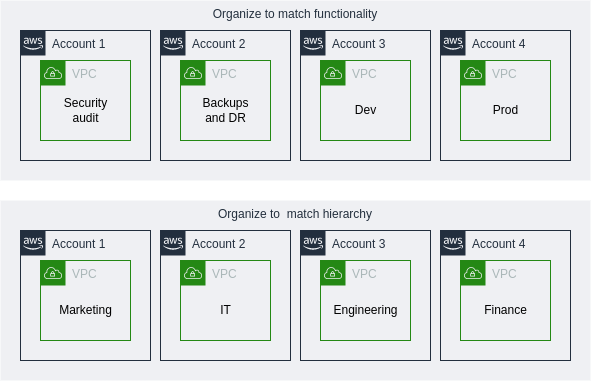

The diagram above was exported from draw.io. Its source (the exported page's mxGraphModel, read from the mxfile embedded in the PNG):
<mxGraphModel dx="916" dy="664" grid="1" gridSize="10" guides="1" tooltips="1" connect="1" arrows="1" fold="1" page="1" pageScale="1" pageWidth="850" pageHeight="1100" math="0" shadow="0">
  <root>
    <mxCell id="0" />
    <mxCell id="1" parent="0" />
    <mxCell id="d3yInDmcLc92VrRq3fJv-1" value="Organize to match functionality" style="fillColor=#EFF0F3;strokeColor=none;dashed=0;verticalAlign=top;fontStyle=0;fontColor=#232F3D;" vertex="1" parent="1">
      <mxGeometry x="40" y="40" width="590" height="180" as="geometry" />
    </mxCell>
    <mxCell id="d3yInDmcLc92VrRq3fJv-2" value="Account 1" style="points=[[0,0],[0.25,0],[0.5,0],[0.75,0],[1,0],[1,0.25],[1,0.5],[1,0.75],[1,1],[0.75,1],[0.5,1],[0.25,1],[0,1],[0,0.75],[0,0.5],[0,0.25]];outlineConnect=0;gradientColor=none;html=1;whiteSpace=wrap;fontSize=12;fontStyle=0;container=1;pointerEvents=0;collapsible=0;recursiveResize=0;shape=mxgraph.aws4.group;grIcon=mxgraph.aws4.group_aws_cloud_alt;strokeColor=#232F3E;fillColor=none;verticalAlign=top;align=left;spacingLeft=30;fontColor=#232F3E;dashed=0;" vertex="1" parent="1">
      <mxGeometry x="60" y="70" width="130" height="130" as="geometry" />
    </mxCell>
    <mxCell id="d3yInDmcLc92VrRq3fJv-3" value="VPC" style="points=[[0,0],[0.25,0],[0.5,0],[0.75,0],[1,0],[1,0.25],[1,0.5],[1,0.75],[1,1],[0.75,1],[0.5,1],[0.25,1],[0,1],[0,0.75],[0,0.5],[0,0.25]];outlineConnect=0;gradientColor=none;html=1;whiteSpace=wrap;fontSize=12;fontStyle=0;container=1;pointerEvents=0;collapsible=0;recursiveResize=0;shape=mxgraph.aws4.group;grIcon=mxgraph.aws4.group_vpc;strokeColor=#248814;fillColor=none;verticalAlign=top;align=left;spacingLeft=30;fontColor=#AAB7B8;dashed=0;" vertex="1" parent="d3yInDmcLc92VrRq3fJv-2">
      <mxGeometry x="20" y="30" width="90" height="80" as="geometry" />
    </mxCell>
    <mxCell id="d3yInDmcLc92VrRq3fJv-4" value="Security &lt;br&gt;audit" style="text;html=1;align=center;verticalAlign=middle;resizable=0;points=[];autosize=1;strokeColor=none;fillColor=none;" vertex="1" parent="d3yInDmcLc92VrRq3fJv-3">
      <mxGeometry x="10" y="30" width="70" height="40" as="geometry" />
    </mxCell>
    <mxCell id="d3yInDmcLc92VrRq3fJv-5" value="Account 2" style="points=[[0,0],[0.25,0],[0.5,0],[0.75,0],[1,0],[1,0.25],[1,0.5],[1,0.75],[1,1],[0.75,1],[0.5,1],[0.25,1],[0,1],[0,0.75],[0,0.5],[0,0.25]];outlineConnect=0;gradientColor=none;html=1;whiteSpace=wrap;fontSize=12;fontStyle=0;container=1;pointerEvents=0;collapsible=0;recursiveResize=0;shape=mxgraph.aws4.group;grIcon=mxgraph.aws4.group_aws_cloud_alt;strokeColor=#232F3E;fillColor=none;verticalAlign=top;align=left;spacingLeft=30;fontColor=#232F3E;dashed=0;" vertex="1" parent="1">
      <mxGeometry x="200" y="70" width="130" height="130" as="geometry" />
    </mxCell>
    <mxCell id="d3yInDmcLc92VrRq3fJv-6" value="VPC" style="points=[[0,0],[0.25,0],[0.5,0],[0.75,0],[1,0],[1,0.25],[1,0.5],[1,0.75],[1,1],[0.75,1],[0.5,1],[0.25,1],[0,1],[0,0.75],[0,0.5],[0,0.25]];outlineConnect=0;gradientColor=none;html=1;whiteSpace=wrap;fontSize=12;fontStyle=0;container=1;pointerEvents=0;collapsible=0;recursiveResize=0;shape=mxgraph.aws4.group;grIcon=mxgraph.aws4.group_vpc;strokeColor=#248814;fillColor=none;verticalAlign=top;align=left;spacingLeft=30;fontColor=#AAB7B8;dashed=0;" vertex="1" parent="d3yInDmcLc92VrRq3fJv-5">
      <mxGeometry x="20" y="30" width="90" height="80" as="geometry" />
    </mxCell>
    <mxCell id="d3yInDmcLc92VrRq3fJv-7" value="Backups&lt;br&gt;and DR" style="text;html=1;align=center;verticalAlign=middle;resizable=0;points=[];autosize=1;strokeColor=none;fillColor=none;" vertex="1" parent="d3yInDmcLc92VrRq3fJv-6">
      <mxGeometry x="10" y="30" width="70" height="40" as="geometry" />
    </mxCell>
    <mxCell id="d3yInDmcLc92VrRq3fJv-8" value="Account 3" style="points=[[0,0],[0.25,0],[0.5,0],[0.75,0],[1,0],[1,0.25],[1,0.5],[1,0.75],[1,1],[0.75,1],[0.5,1],[0.25,1],[0,1],[0,0.75],[0,0.5],[0,0.25]];outlineConnect=0;gradientColor=none;html=1;whiteSpace=wrap;fontSize=12;fontStyle=0;container=1;pointerEvents=0;collapsible=0;recursiveResize=0;shape=mxgraph.aws4.group;grIcon=mxgraph.aws4.group_aws_cloud_alt;strokeColor=#232F3E;fillColor=none;verticalAlign=top;align=left;spacingLeft=30;fontColor=#232F3E;dashed=0;" vertex="1" parent="1">
      <mxGeometry x="340" y="70" width="130" height="130" as="geometry" />
    </mxCell>
    <mxCell id="d3yInDmcLc92VrRq3fJv-9" value="VPC" style="points=[[0,0],[0.25,0],[0.5,0],[0.75,0],[1,0],[1,0.25],[1,0.5],[1,0.75],[1,1],[0.75,1],[0.5,1],[0.25,1],[0,1],[0,0.75],[0,0.5],[0,0.25]];outlineConnect=0;gradientColor=none;html=1;whiteSpace=wrap;fontSize=12;fontStyle=0;container=1;pointerEvents=0;collapsible=0;recursiveResize=0;shape=mxgraph.aws4.group;grIcon=mxgraph.aws4.group_vpc;strokeColor=#248814;fillColor=none;verticalAlign=top;align=left;spacingLeft=30;fontColor=#AAB7B8;dashed=0;" vertex="1" parent="d3yInDmcLc92VrRq3fJv-8">
      <mxGeometry x="20" y="30" width="90" height="80" as="geometry" />
    </mxCell>
    <mxCell id="d3yInDmcLc92VrRq3fJv-10" value="Dev" style="text;html=1;align=center;verticalAlign=middle;resizable=0;points=[];autosize=1;strokeColor=none;fillColor=none;" vertex="1" parent="d3yInDmcLc92VrRq3fJv-9">
      <mxGeometry x="25" y="35" width="40" height="30" as="geometry" />
    </mxCell>
    <mxCell id="d3yInDmcLc92VrRq3fJv-11" value="Account 4" style="points=[[0,0],[0.25,0],[0.5,0],[0.75,0],[1,0],[1,0.25],[1,0.5],[1,0.75],[1,1],[0.75,1],[0.5,1],[0.25,1],[0,1],[0,0.75],[0,0.5],[0,0.25]];outlineConnect=0;gradientColor=none;html=1;whiteSpace=wrap;fontSize=12;fontStyle=0;container=1;pointerEvents=0;collapsible=0;recursiveResize=0;shape=mxgraph.aws4.group;grIcon=mxgraph.aws4.group_aws_cloud_alt;strokeColor=#232F3E;fillColor=none;verticalAlign=top;align=left;spacingLeft=30;fontColor=#232F3E;dashed=0;" vertex="1" parent="1">
      <mxGeometry x="480" y="70" width="130" height="130" as="geometry" />
    </mxCell>
    <mxCell id="d3yInDmcLc92VrRq3fJv-12" value="VPC" style="points=[[0,0],[0.25,0],[0.5,0],[0.75,0],[1,0],[1,0.25],[1,0.5],[1,0.75],[1,1],[0.75,1],[0.5,1],[0.25,1],[0,1],[0,0.75],[0,0.5],[0,0.25]];outlineConnect=0;gradientColor=none;html=1;whiteSpace=wrap;fontSize=12;fontStyle=0;container=1;pointerEvents=0;collapsible=0;recursiveResize=0;shape=mxgraph.aws4.group;grIcon=mxgraph.aws4.group_vpc;strokeColor=#248814;fillColor=none;verticalAlign=top;align=left;spacingLeft=30;fontColor=#AAB7B8;dashed=0;" vertex="1" parent="d3yInDmcLc92VrRq3fJv-11">
      <mxGeometry x="20" y="30" width="90" height="80" as="geometry" />
    </mxCell>
    <mxCell id="d3yInDmcLc92VrRq3fJv-13" value="Prod" style="text;html=1;align=center;verticalAlign=middle;resizable=0;points=[];autosize=1;strokeColor=none;fillColor=none;" vertex="1" parent="d3yInDmcLc92VrRq3fJv-12">
      <mxGeometry x="20" y="35" width="50" height="30" as="geometry" />
    </mxCell>
    <mxCell id="d3yInDmcLc92VrRq3fJv-14" value="Organize to  match hierarchy" style="fillColor=#EFF0F3;strokeColor=none;dashed=0;verticalAlign=top;fontStyle=0;fontColor=#232F3D;" vertex="1" parent="1">
      <mxGeometry x="40" y="240" width="590" height="180" as="geometry" />
    </mxCell>
    <mxCell id="d3yInDmcLc92VrRq3fJv-15" value="Account 1" style="points=[[0,0],[0.25,0],[0.5,0],[0.75,0],[1,0],[1,0.25],[1,0.5],[1,0.75],[1,1],[0.75,1],[0.5,1],[0.25,1],[0,1],[0,0.75],[0,0.5],[0,0.25]];outlineConnect=0;gradientColor=none;html=1;whiteSpace=wrap;fontSize=12;fontStyle=0;container=1;pointerEvents=0;collapsible=0;recursiveResize=0;shape=mxgraph.aws4.group;grIcon=mxgraph.aws4.group_aws_cloud_alt;strokeColor=#232F3E;fillColor=none;verticalAlign=top;align=left;spacingLeft=30;fontColor=#232F3E;dashed=0;" vertex="1" parent="1">
      <mxGeometry x="60" y="270" width="130" height="130" as="geometry" />
    </mxCell>
    <mxCell id="d3yInDmcLc92VrRq3fJv-16" value="VPC" style="points=[[0,0],[0.25,0],[0.5,0],[0.75,0],[1,0],[1,0.25],[1,0.5],[1,0.75],[1,1],[0.75,1],[0.5,1],[0.25,1],[0,1],[0,0.75],[0,0.5],[0,0.25]];outlineConnect=0;gradientColor=none;html=1;whiteSpace=wrap;fontSize=12;fontStyle=0;container=1;pointerEvents=0;collapsible=0;recursiveResize=0;shape=mxgraph.aws4.group;grIcon=mxgraph.aws4.group_vpc;strokeColor=#248814;fillColor=none;verticalAlign=top;align=left;spacingLeft=30;fontColor=#AAB7B8;dashed=0;" vertex="1" parent="d3yInDmcLc92VrRq3fJv-15">
      <mxGeometry x="20" y="30" width="90" height="80" as="geometry" />
    </mxCell>
    <mxCell id="d3yInDmcLc92VrRq3fJv-17" value="Marketing" style="text;html=1;align=center;verticalAlign=middle;resizable=0;points=[];autosize=1;strokeColor=none;fillColor=none;" vertex="1" parent="d3yInDmcLc92VrRq3fJv-16">
      <mxGeometry x="5" y="35" width="80" height="30" as="geometry" />
    </mxCell>
    <mxCell id="d3yInDmcLc92VrRq3fJv-18" value="Account 2" style="points=[[0,0],[0.25,0],[0.5,0],[0.75,0],[1,0],[1,0.25],[1,0.5],[1,0.75],[1,1],[0.75,1],[0.5,1],[0.25,1],[0,1],[0,0.75],[0,0.5],[0,0.25]];outlineConnect=0;gradientColor=none;html=1;whiteSpace=wrap;fontSize=12;fontStyle=0;container=1;pointerEvents=0;collapsible=0;recursiveResize=0;shape=mxgraph.aws4.group;grIcon=mxgraph.aws4.group_aws_cloud_alt;strokeColor=#232F3E;fillColor=none;verticalAlign=top;align=left;spacingLeft=30;fontColor=#232F3E;dashed=0;" vertex="1" parent="1">
      <mxGeometry x="200" y="270" width="130" height="130" as="geometry" />
    </mxCell>
    <mxCell id="d3yInDmcLc92VrRq3fJv-19" value="VPC" style="points=[[0,0],[0.25,0],[0.5,0],[0.75,0],[1,0],[1,0.25],[1,0.5],[1,0.75],[1,1],[0.75,1],[0.5,1],[0.25,1],[0,1],[0,0.75],[0,0.5],[0,0.25]];outlineConnect=0;gradientColor=none;html=1;whiteSpace=wrap;fontSize=12;fontStyle=0;container=1;pointerEvents=0;collapsible=0;recursiveResize=0;shape=mxgraph.aws4.group;grIcon=mxgraph.aws4.group_vpc;strokeColor=#248814;fillColor=none;verticalAlign=top;align=left;spacingLeft=30;fontColor=#AAB7B8;dashed=0;" vertex="1" parent="d3yInDmcLc92VrRq3fJv-18">
      <mxGeometry x="20" y="30" width="90" height="80" as="geometry" />
    </mxCell>
    <mxCell id="d3yInDmcLc92VrRq3fJv-20" value="IT" style="text;html=1;align=center;verticalAlign=middle;resizable=0;points=[];autosize=1;strokeColor=none;fillColor=none;" vertex="1" parent="d3yInDmcLc92VrRq3fJv-19">
      <mxGeometry x="30" y="35" width="30" height="30" as="geometry" />
    </mxCell>
    <mxCell id="d3yInDmcLc92VrRq3fJv-21" value="Account 3" style="points=[[0,0],[0.25,0],[0.5,0],[0.75,0],[1,0],[1,0.25],[1,0.5],[1,0.75],[1,1],[0.75,1],[0.5,1],[0.25,1],[0,1],[0,0.75],[0,0.5],[0,0.25]];outlineConnect=0;gradientColor=none;html=1;whiteSpace=wrap;fontSize=12;fontStyle=0;container=1;pointerEvents=0;collapsible=0;recursiveResize=0;shape=mxgraph.aws4.group;grIcon=mxgraph.aws4.group_aws_cloud_alt;strokeColor=#232F3E;fillColor=none;verticalAlign=top;align=left;spacingLeft=30;fontColor=#232F3E;dashed=0;" vertex="1" parent="1">
      <mxGeometry x="340" y="270" width="130" height="130" as="geometry" />
    </mxCell>
    <mxCell id="d3yInDmcLc92VrRq3fJv-22" value="VPC" style="points=[[0,0],[0.25,0],[0.5,0],[0.75,0],[1,0],[1,0.25],[1,0.5],[1,0.75],[1,1],[0.75,1],[0.5,1],[0.25,1],[0,1],[0,0.75],[0,0.5],[0,0.25]];outlineConnect=0;gradientColor=none;html=1;whiteSpace=wrap;fontSize=12;fontStyle=0;container=1;pointerEvents=0;collapsible=0;recursiveResize=0;shape=mxgraph.aws4.group;grIcon=mxgraph.aws4.group_vpc;strokeColor=#248814;fillColor=none;verticalAlign=top;align=left;spacingLeft=30;fontColor=#AAB7B8;dashed=0;" vertex="1" parent="d3yInDmcLc92VrRq3fJv-21">
      <mxGeometry x="20" y="30" width="90" height="80" as="geometry" />
    </mxCell>
    <mxCell id="d3yInDmcLc92VrRq3fJv-23" value="Engineering" style="text;html=1;align=center;verticalAlign=middle;resizable=0;points=[];autosize=1;strokeColor=none;fillColor=none;" vertex="1" parent="d3yInDmcLc92VrRq3fJv-22">
      <mxGeometry y="35" width="90" height="30" as="geometry" />
    </mxCell>
    <mxCell id="d3yInDmcLc92VrRq3fJv-24" value="Account 4" style="points=[[0,0],[0.25,0],[0.5,0],[0.75,0],[1,0],[1,0.25],[1,0.5],[1,0.75],[1,1],[0.75,1],[0.5,1],[0.25,1],[0,1],[0,0.75],[0,0.5],[0,0.25]];outlineConnect=0;gradientColor=none;html=1;whiteSpace=wrap;fontSize=12;fontStyle=0;container=1;pointerEvents=0;collapsible=0;recursiveResize=0;shape=mxgraph.aws4.group;grIcon=mxgraph.aws4.group_aws_cloud_alt;strokeColor=#232F3E;fillColor=none;verticalAlign=top;align=left;spacingLeft=30;fontColor=#232F3E;dashed=0;" vertex="1" parent="1">
      <mxGeometry x="480" y="270" width="130" height="130" as="geometry" />
    </mxCell>
    <mxCell id="d3yInDmcLc92VrRq3fJv-25" value="VPC" style="points=[[0,0],[0.25,0],[0.5,0],[0.75,0],[1,0],[1,0.25],[1,0.5],[1,0.75],[1,1],[0.75,1],[0.5,1],[0.25,1],[0,1],[0,0.75],[0,0.5],[0,0.25]];outlineConnect=0;gradientColor=none;html=1;whiteSpace=wrap;fontSize=12;fontStyle=0;container=1;pointerEvents=0;collapsible=0;recursiveResize=0;shape=mxgraph.aws4.group;grIcon=mxgraph.aws4.group_vpc;strokeColor=#248814;fillColor=none;verticalAlign=top;align=left;spacingLeft=30;fontColor=#AAB7B8;dashed=0;" vertex="1" parent="d3yInDmcLc92VrRq3fJv-24">
      <mxGeometry x="20" y="30" width="90" height="80" as="geometry" />
    </mxCell>
    <mxCell id="d3yInDmcLc92VrRq3fJv-26" value="Finance" style="text;html=1;align=center;verticalAlign=middle;resizable=0;points=[];autosize=1;strokeColor=none;fillColor=none;" vertex="1" parent="d3yInDmcLc92VrRq3fJv-25">
      <mxGeometry x="10" y="35" width="70" height="30" as="geometry" />
    </mxCell>
  </root>
</mxGraphModel>